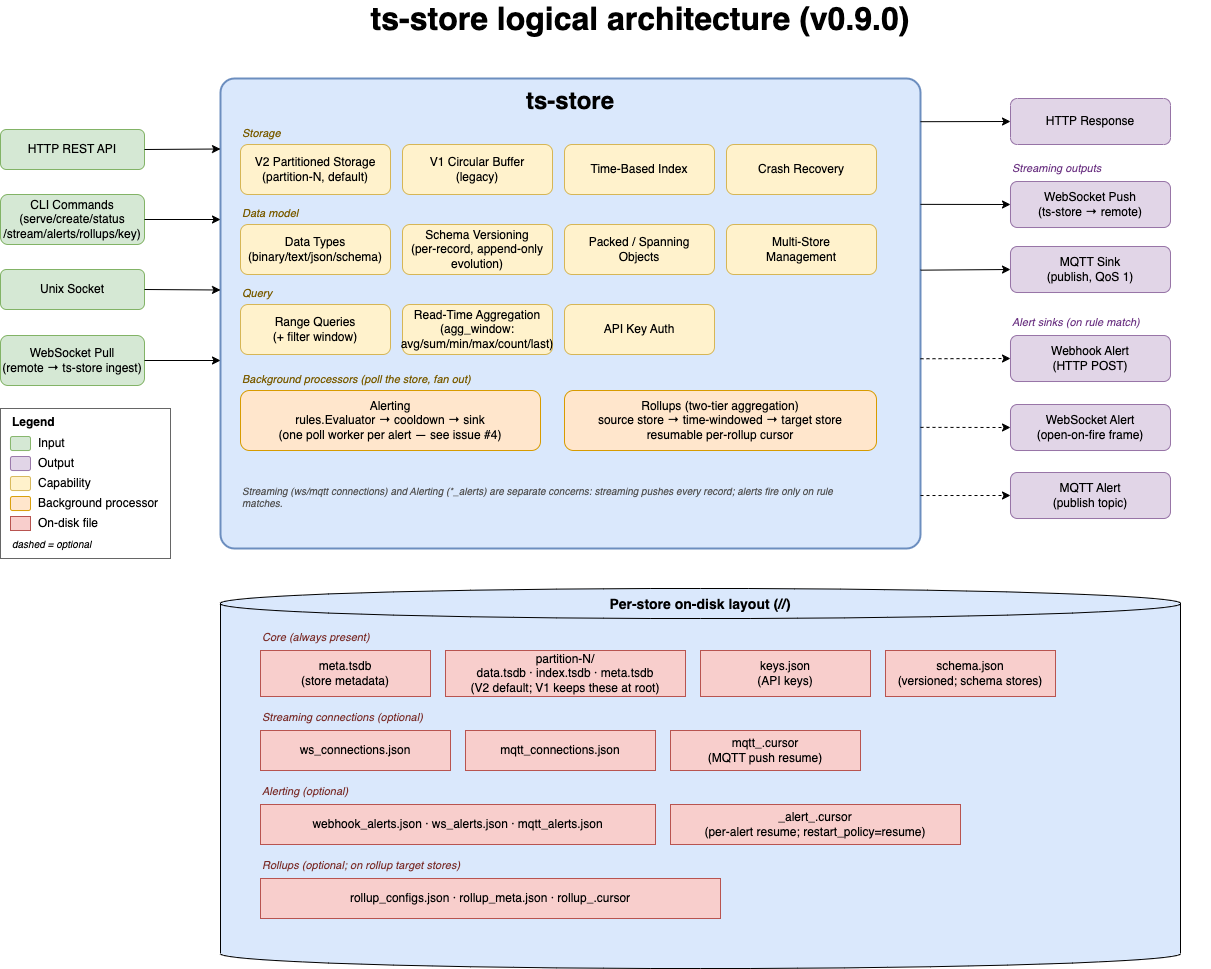

The diagram above was exported from draw.io. Its source (the exported page's mxGraphModel, read from the mxfile embedded in the PNG):
<mxGraphModel dx="1570" dy="1033" grid="0" gridSize="10" guides="0" tooltips="1" connect="1" arrows="1" fold="1" page="1" pageScale="1" pageWidth="1400" pageHeight="1050" background="#FFFFFF" math="0" shadow="0">
  <root>
    <mxCell id="v2-0" />
    <mxCell id="v2-1" parent="v2-0" />
    <mxCell id="v2-title" value="ts-store logical architecture (v0.9.0)" style="text;html=1;strokeColor=none;fillColor=none;align=center;verticalAlign=middle;whiteSpace=wrap;rounded=0;fontSize=32;fontStyle=1" parent="v2-1" vertex="1">
      <mxGeometry x="320" y="24" width="760" height="34" as="geometry" />
    </mxCell>
    <mxCell id="v2-in-http" value="HTTP REST API" style="rounded=1;whiteSpace=wrap;html=1;fillColor=#d5e8d4;strokeColor=#82b366;" parent="v2-1" vertex="1">
      <mxGeometry x="60" y="151" width="144" height="40" as="geometry" />
    </mxCell>
    <mxCell id="v2-in-cli" value="CLI Commands&lt;br&gt;(serve/create/status&lt;br&gt;/stream/alerts/rollups/key)" style="rounded=1;whiteSpace=wrap;html=1;fillColor=#d5e8d4;strokeColor=#82b366;" parent="v2-1" vertex="1">
      <mxGeometry x="60" y="216" width="144" height="50" as="geometry" />
    </mxCell>
    <mxCell id="v2-in-sock" value="Unix Socket" style="rounded=1;whiteSpace=wrap;html=1;fillColor=#d5e8d4;strokeColor=#82b366;" parent="v2-1" vertex="1">
      <mxGeometry x="60" y="291" width="144" height="40" as="geometry" />
    </mxCell>
    <mxCell id="v2-in-wspull" value="WebSocket Pull&#10;(remote → ts-store ingest)" style="rounded=1;whiteSpace=wrap;html=1;fillColor=#d5e8d4;strokeColor=#82b366;" parent="v2-1" vertex="1">
      <mxGeometry x="60" y="357" width="144" height="50" as="geometry" />
    </mxCell>
    <mxCell id="v2-main" value="" style="rounded=1;whiteSpace=wrap;html=1;fillColor=#dae8fc;strokeColor=#6c8ebf;strokeWidth=2;arcSize=3;" parent="v2-1" vertex="1">
      <mxGeometry x="280" y="100" width="700" height="470" as="geometry" />
    </mxCell>
    <mxCell id="v2-main-title" value="ts-store" style="text;html=1;strokeColor=none;fillColor=none;align=center;verticalAlign=middle;whiteSpace=wrap;rounded=0;fontSize=24;fontStyle=1;" parent="v2-1" vertex="1">
      <mxGeometry x="570" y="108" width="120" height="30" as="geometry" />
    </mxCell>
    <mxCell id="v2-cap-grp-storage" value="Storage" style="text;html=1;strokeColor=none;fillColor=none;align=left;verticalAlign=middle;whiteSpace=wrap;fontSize=11;fontStyle=2;fontColor=#7a5c00;" parent="v2-1" vertex="1">
      <mxGeometry x="300" y="146" width="120" height="18" as="geometry" />
    </mxCell>
    <mxCell id="v2-cap-v2" value="V2 Partitioned Storage&#10;(partition-N, default)" style="rounded=1;whiteSpace=wrap;html=1;fillColor=#fff2cc;strokeColor=#d6b656;" parent="v2-1" vertex="1">
      <mxGeometry x="300" y="166" width="150" height="50" as="geometry" />
    </mxCell>
    <mxCell id="v2-cap-v1" value="V1 Circular Buffer&#10;(legacy)" style="rounded=1;whiteSpace=wrap;html=1;fillColor=#fff2cc;strokeColor=#d6b656;" parent="v2-1" vertex="1">
      <mxGeometry x="462" y="166" width="150" height="50" as="geometry" />
    </mxCell>
    <mxCell id="v2-cap-index" value="Time-Based Index" style="rounded=1;whiteSpace=wrap;html=1;fillColor=#fff2cc;strokeColor=#d6b656;" parent="v2-1" vertex="1">
      <mxGeometry x="624" y="166" width="150" height="50" as="geometry" />
    </mxCell>
    <mxCell id="v2-cap-recovery" value="Crash Recovery" style="rounded=1;whiteSpace=wrap;html=1;fillColor=#fff2cc;strokeColor=#d6b656;" parent="v2-1" vertex="1">
      <mxGeometry x="786" y="166" width="150" height="50" as="geometry" />
    </mxCell>
    <mxCell id="v2-cap-grp-data" value="Data model" style="text;html=1;strokeColor=none;fillColor=none;align=left;verticalAlign=middle;whiteSpace=wrap;fontSize=11;fontStyle=2;fontColor=#7a5c00;" parent="v2-1" vertex="1">
      <mxGeometry x="300" y="226" width="120" height="18" as="geometry" />
    </mxCell>
    <mxCell id="v2-cap-types" value="Data Types&#10;(binary/text/json/schema)" style="rounded=1;whiteSpace=wrap;html=1;fillColor=#fff2cc;strokeColor=#d6b656;" parent="v2-1" vertex="1">
      <mxGeometry x="300" y="246" width="150" height="50" as="geometry" />
    </mxCell>
    <mxCell id="v2-cap-schemaver" value="Schema Versioning&#10;(per-record, append-only evolution)" style="rounded=1;whiteSpace=wrap;html=1;fillColor=#fff2cc;strokeColor=#d6b656;" parent="v2-1" vertex="1">
      <mxGeometry x="462" y="246" width="150" height="50" as="geometry" />
    </mxCell>
    <mxCell id="v2-cap-packed" value="Packed / Spanning&#10;Objects" style="rounded=1;whiteSpace=wrap;html=1;fillColor=#fff2cc;strokeColor=#d6b656;" parent="v2-1" vertex="1">
      <mxGeometry x="624" y="246" width="150" height="50" as="geometry" />
    </mxCell>
    <mxCell id="v2-cap-multistore" value="Multi-Store&#10;Management" style="rounded=1;whiteSpace=wrap;html=1;fillColor=#fff2cc;strokeColor=#d6b656;" parent="v2-1" vertex="1">
      <mxGeometry x="786" y="246" width="150" height="50" as="geometry" />
    </mxCell>
    <mxCell id="v2-cap-grp-query" value="Query" style="text;html=1;strokeColor=none;fillColor=none;align=left;verticalAlign=middle;whiteSpace=wrap;fontSize=11;fontStyle=2;fontColor=#7a5c00;" parent="v2-1" vertex="1">
      <mxGeometry x="300" y="306" width="120" height="18" as="geometry" />
    </mxCell>
    <mxCell id="v2-cap-range" value="Range Queries&#10;(+ filter window)" style="rounded=1;whiteSpace=wrap;html=1;fillColor=#fff2cc;strokeColor=#d6b656;" parent="v2-1" vertex="1">
      <mxGeometry x="300" y="326" width="150" height="50" as="geometry" />
    </mxCell>
    <mxCell id="v2-cap-aggregation" value="Read-Time Aggregation&#10;(agg_window: avg/sum/min/max/count/last)" style="rounded=1;whiteSpace=wrap;html=1;fillColor=#fff2cc;strokeColor=#d6b656;" parent="v2-1" vertex="1">
      <mxGeometry x="462" y="326" width="150" height="50" as="geometry" />
    </mxCell>
    <mxCell id="v2-cap-auth" value="API Key Auth" style="rounded=1;whiteSpace=wrap;html=1;fillColor=#fff2cc;strokeColor=#d6b656;" parent="v2-1" vertex="1">
      <mxGeometry x="624" y="326" width="150" height="50" as="geometry" />
    </mxCell>
    <mxCell id="v2-cap-grp-proc" value="Background processors (poll the store, fan out)" style="text;html=1;strokeColor=none;fillColor=none;align=left;verticalAlign=middle;whiteSpace=wrap;fontSize=11;fontStyle=2;fontColor=#7a5c00;" parent="v2-1" vertex="1">
      <mxGeometry x="300" y="392" width="360" height="18" as="geometry" />
    </mxCell>
    <mxCell id="v2-cap-alerts" value="Alerting&#10;rules.Evaluator → cooldown → sink&#10;(one poll worker per alert — see issue #4)" style="rounded=1;whiteSpace=wrap;html=1;fillColor=#ffe6cc;strokeColor=#d79b00;" parent="v2-1" vertex="1">
      <mxGeometry x="300" y="412" width="300" height="60" as="geometry" />
    </mxCell>
    <mxCell id="v2-cap-rollups" value="Rollups (two-tier aggregation)&#10;source store → time-windowed → target store&#10;resumable per-rollup cursor" style="rounded=1;whiteSpace=wrap;html=1;fillColor=#ffe6cc;strokeColor=#d79b00;" parent="v2-1" vertex="1">
      <mxGeometry x="624" y="412" width="312" height="60" as="geometry" />
    </mxCell>
    <mxCell id="v2-cap-note" value="Streaming (ws/mqtt connections) and Alerting (*_alerts) are separate concerns: streaming pushes every record; alerts fire only on rule matches." style="text;html=1;strokeColor=none;fillColor=none;align=left;verticalAlign=middle;whiteSpace=wrap;fontSize=10;fontStyle=2;fontColor=#555555;" parent="v2-1" vertex="1">
      <mxGeometry x="300" y="488" width="636" height="60" as="geometry" />
    </mxCell>
    <mxCell id="v2-out-grp-stream" value="Streaming outputs" style="text;html=1;strokeColor=none;fillColor=none;align=left;verticalAlign=middle;whiteSpace=wrap;fontSize=11;fontStyle=2;fontColor=#6c3483;" parent="v2-1" vertex="1">
      <mxGeometry x="1070" y="181" width="200" height="18" as="geometry" />
    </mxCell>
    <mxCell id="v2-out-wspush" value="WebSocket Push&#10;(ts-store → remote)" style="rounded=1;whiteSpace=wrap;html=1;fillColor=#e1d5e7;strokeColor=#9673a6;" parent="v2-1" vertex="1">
      <mxGeometry x="1070" y="203" width="160" height="46" as="geometry" />
    </mxCell>
    <mxCell id="v2-out-mqttsink" value="MQTT Sink&#10;(publish, QoS 1)" style="rounded=1;whiteSpace=wrap;html=1;fillColor=#e1d5e7;strokeColor=#9673a6;" parent="v2-1" vertex="1">
      <mxGeometry x="1070" y="268" width="160" height="46" as="geometry" />
    </mxCell>
    <mxCell id="v2-out-httpresp" value="HTTP Response" style="rounded=1;whiteSpace=wrap;html=1;fillColor=#e1d5e7;strokeColor=#9673a6;" parent="v2-1" vertex="1">
      <mxGeometry x="1070" y="120" width="160" height="46" as="geometry" />
    </mxCell>
    <mxCell id="v2-out-grp-alert" value="Alert sinks (on rule match)" style="text;html=1;strokeColor=none;fillColor=none;align=left;verticalAlign=middle;whiteSpace=wrap;fontSize=11;fontStyle=2;fontColor=#6c3483;" parent="v2-1" vertex="1">
      <mxGeometry x="1070" y="335" width="200" height="18" as="geometry" />
    </mxCell>
    <mxCell id="v2-out-webhook" value="Webhook Alert&#10;(HTTP POST)" style="rounded=1;whiteSpace=wrap;html=1;fillColor=#e1d5e7;strokeColor=#9673a6;" parent="v2-1" vertex="1">
      <mxGeometry x="1070" y="357" width="160" height="46" as="geometry" />
    </mxCell>
    <mxCell id="v2-out-wsalert" value="WebSocket Alert&#10;(open-on-fire frame)" style="rounded=1;whiteSpace=wrap;html=1;fillColor=#e1d5e7;strokeColor=#9673a6;" parent="v2-1" vertex="1">
      <mxGeometry x="1070" y="426" width="160" height="46" as="geometry" />
    </mxCell>
    <mxCell id="v2-out-mqttalert" value="MQTT Alert&#10;(publish topic)" style="rounded=1;whiteSpace=wrap;html=1;fillColor=#e1d5e7;strokeColor=#9673a6;" parent="v2-1" vertex="1">
      <mxGeometry x="1070" y="494" width="160" height="46" as="geometry" />
    </mxCell>
    <mxCell id="v2-arr-http" style="endArrow=classic;html=1;exitX=1;exitY=0.5;entryX=0;entryY=0.15;" parent="v2-1" source="v2-in-http" target="v2-main" edge="1">
      <mxGeometry relative="1" as="geometry" />
    </mxCell>
    <mxCell id="v2-arr-cli" style="endArrow=classic;html=1;exitX=1;exitY=0.5;entryX=0;entryY=0.3;" parent="v2-1" source="v2-in-cli" target="v2-main" edge="1">
      <mxGeometry relative="1" as="geometry" />
    </mxCell>
    <mxCell id="v2-arr-sock" style="endArrow=classic;html=1;exitX=1;exitY=0.5;entryX=0;entryY=0.45;" parent="v2-1" source="v2-in-sock" target="v2-main" edge="1">
      <mxGeometry relative="1" as="geometry" />
    </mxCell>
    <mxCell id="v2-arr-wspull" style="endArrow=classic;html=1;exitX=1;exitY=0.5;entryX=0;entryY=0.6;" parent="v2-1" source="v2-in-wspull" target="v2-main" edge="1">
      <mxGeometry relative="1" as="geometry" />
    </mxCell>
    <mxCell id="v2-arr-wspush" style="endArrow=classic;html=1;entryX=0;entryY=0.5;exitX=1;exitY=0.238;exitDx=0;exitDy=0;exitPerimeter=0;" parent="v2-1" target="v2-out-wspush" edge="1">
      <mxGeometry relative="1" as="geometry">
        <mxPoint x="980" y="225.86" as="sourcePoint" />
      </mxGeometry>
    </mxCell>
    <mxCell id="v2-arr-mqttsink" style="endArrow=classic;html=1;entryX=0;entryY=0.5;exitX=1;exitY=0.378;exitDx=0;exitDy=0;exitPerimeter=0;" parent="v2-1" target="v2-out-mqttsink" edge="1">
      <mxGeometry relative="1" as="geometry">
        <mxPoint x="980" y="291.65999999999997" as="sourcePoint" />
      </mxGeometry>
    </mxCell>
    <mxCell id="v2-arr-httpresp" style="endArrow=classic;html=1;exitX=1;exitY=0.36;entryX=0;entryY=0.5;" parent="v2-1" target="v2-out-httpresp" edge="1">
      <mxGeometry relative="1" as="geometry">
        <mxPoint x="980" y="143.20000000000005" as="sourcePoint" />
      </mxGeometry>
    </mxCell>
    <mxCell id="v2-arr-webhook" style="endArrow=classic;html=1;entryX=0;entryY=0.5;dashed=1;exitX=1;exitY=0.575;exitDx=0;exitDy=0;exitPerimeter=0;" parent="v2-1" target="v2-out-webhook" edge="1">
      <mxGeometry relative="1" as="geometry">
        <mxPoint x="980" y="380.25" as="sourcePoint" />
      </mxGeometry>
    </mxCell>
    <mxCell id="v2-arr-wsalert" style="endArrow=classic;html=1;entryX=0;entryY=0.5;dashed=1;exitX=1;exitY=0.721;exitDx=0;exitDy=0;exitPerimeter=0;" parent="v2-1" target="v2-out-wsalert" edge="1">
      <mxGeometry relative="1" as="geometry">
        <mxPoint x="980" y="448.8700000000001" as="sourcePoint" />
      </mxGeometry>
    </mxCell>
    <mxCell id="v2-arr-mqttalert" style="endArrow=classic;html=1;entryX=0;entryY=0.5;dashed=1;exitX=1;exitY=0.866;exitDx=0;exitDy=0;exitPerimeter=0;" parent="v2-1" target="v2-out-mqttalert" edge="1">
      <mxGeometry relative="1" as="geometry">
        <mxPoint x="980" y="517.02" as="sourcePoint" />
      </mxGeometry>
    </mxCell>
    <mxCell id="v2-files-cyl" value="" style="shape=cylinder3;whiteSpace=wrap;html=1;boundedLbl=1;backgroundOutline=1;size=15;fillColor=#dae8fc;" parent="v2-1" vertex="1">
      <mxGeometry x="280" y="610" width="960" height="380" as="geometry" />
    </mxCell>
    <mxCell id="v2-files-label" value="Per-store on-disk layout  (&lt;base&gt;/&lt;store&gt;/)" style="text;html=1;strokeColor=none;fillColor=none;align=center;verticalAlign=middle;whiteSpace=wrap;rounded=0;fontSize=14;fontStyle=1;" parent="v2-1" vertex="1">
      <mxGeometry x="560" y="616" width="400" height="20" as="geometry" />
    </mxCell>
    <mxCell id="v2-files-core-grp" value="Core (always present)" style="text;html=1;strokeColor=none;fillColor=none;align=left;verticalAlign=middle;whiteSpace=wrap;fontSize=11;fontStyle=2;fontColor=#7a2c28;" parent="v2-1" vertex="1">
      <mxGeometry x="320" y="650" width="300" height="18" as="geometry" />
    </mxCell>
    <mxCell id="v2-f-meta" value="meta.tsdb&#10;(store metadata)" style="rounded=0;whiteSpace=wrap;html=1;fillColor=#f8cecc;strokeColor=#b85450;" parent="v2-1" vertex="1">
      <mxGeometry x="320" y="672" width="170" height="46" as="geometry" />
    </mxCell>
    <mxCell id="v2-f-partition" value="partition-N/&#10;data.tsdb · index.tsdb · meta.tsdb&#10;(V2 default; V1 keeps these at root)" style="rounded=0;whiteSpace=wrap;html=1;fillColor=#f8cecc;strokeColor=#b85450;" parent="v2-1" vertex="1">
      <mxGeometry x="505" y="672" width="240" height="46" as="geometry" />
    </mxCell>
    <mxCell id="v2-f-keys" value="keys.json&#10;(API keys)" style="rounded=0;whiteSpace=wrap;html=1;fillColor=#f8cecc;strokeColor=#b85450;" parent="v2-1" vertex="1">
      <mxGeometry x="760" y="672" width="170" height="46" as="geometry" />
    </mxCell>
    <mxCell id="v2-f-schema" value="schema.json&#10;(versioned; schema stores)" style="rounded=0;whiteSpace=wrap;html=1;fillColor=#f8cecc;strokeColor=#b85450;strokeDashArray=3 3;" parent="v2-1" vertex="1">
      <mxGeometry x="945" y="672" width="170" height="46" as="geometry" />
    </mxCell>
    <mxCell id="v2-files-stream-grp" value="Streaming connections (optional)" style="text;html=1;strokeColor=none;fillColor=none;align=left;verticalAlign=middle;whiteSpace=wrap;fontSize=11;fontStyle=2;fontColor=#7a2c28;" parent="v2-1" vertex="1">
      <mxGeometry x="320" y="730" width="300" height="18" as="geometry" />
    </mxCell>
    <mxCell id="v2-f-wsconn" value="ws_connections.json" style="rounded=0;whiteSpace=wrap;html=1;fillColor=#f8cecc;strokeColor=#b85450;strokeDashArray=3 3;" parent="v2-1" vertex="1">
      <mxGeometry x="320" y="752" width="190" height="40" as="geometry" />
    </mxCell>
    <mxCell id="v2-f-mqttconn" value="mqtt_connections.json" style="rounded=0;whiteSpace=wrap;html=1;fillColor=#f8cecc;strokeColor=#b85450;strokeDashArray=3 3;" parent="v2-1" vertex="1">
      <mxGeometry x="525" y="752" width="190" height="40" as="geometry" />
    </mxCell>
    <mxCell id="v2-f-mqttcur" value="mqtt_&lt;id&gt;.cursor&#10;(MQTT push resume)" style="rounded=0;whiteSpace=wrap;html=1;fillColor=#f8cecc;strokeColor=#b85450;strokeDashArray=3 3;" parent="v2-1" vertex="1">
      <mxGeometry x="730" y="752" width="190" height="40" as="geometry" />
    </mxCell>
    <mxCell id="v2-files-alert-grp" value="Alerting (optional)" style="text;html=1;strokeColor=none;fillColor=none;align=left;verticalAlign=middle;whiteSpace=wrap;fontSize=11;fontStyle=2;fontColor=#7a2c28;" parent="v2-1" vertex="1">
      <mxGeometry x="320" y="804" width="300" height="18" as="geometry" />
    </mxCell>
    <mxCell id="v2-f-alerts" value="webhook_alerts.json · ws_alerts.json · mqtt_alerts.json" style="rounded=0;whiteSpace=wrap;html=1;fillColor=#f8cecc;strokeColor=#b85450;strokeDashArray=3 3;" parent="v2-1" vertex="1">
      <mxGeometry x="320" y="826" width="395" height="40" as="geometry" />
    </mxCell>
    <mxCell id="v2-f-alertcur" value="&lt;type&gt;_alert_&lt;id&gt;.cursor&#10;(per-alert resume; restart_policy=resume)" style="rounded=0;whiteSpace=wrap;html=1;fillColor=#f8cecc;strokeColor=#b85450;strokeDashArray=3 3;" parent="v2-1" vertex="1">
      <mxGeometry x="730" y="826" width="290" height="40" as="geometry" />
    </mxCell>
    <mxCell id="v2-files-rollup-grp" value="Rollups (optional; on rollup target stores)" style="text;html=1;strokeColor=none;fillColor=none;align=left;verticalAlign=middle;whiteSpace=wrap;fontSize=11;fontStyle=2;fontColor=#7a2c28;" parent="v2-1" vertex="1">
      <mxGeometry x="320" y="878" width="320" height="18" as="geometry" />
    </mxCell>
    <mxCell id="v2-f-rollup" value="rollup_configs.json · rollup_meta.json · rollup_&lt;id&gt;.cursor" style="rounded=0;whiteSpace=wrap;html=1;fillColor=#f8cecc;strokeColor=#b85450;strokeDashArray=3 3;" parent="v2-1" vertex="1">
      <mxGeometry x="320" y="900" width="460" height="40" as="geometry" />
    </mxCell>
    <mxCell id="v2-legend-box" value="" style="rounded=0;whiteSpace=wrap;html=1;fillColor=none;strokeColor=#666666;strokeDashArray=3 3;" parent="v2-1" vertex="1">
      <mxGeometry x="60" y="430" width="170" height="150" as="geometry" />
    </mxCell>
    <mxCell id="v2-legend-title" value="Legend" style="text;html=1;strokeColor=none;fillColor=none;align=left;verticalAlign=middle;whiteSpace=wrap;rounded=0;fontStyle=1;" parent="v2-1" vertex="1">
      <mxGeometry x="70" y="434" width="80" height="20" as="geometry" />
    </mxCell>
    <mxCell id="v2-lg-in" value="" style="rounded=1;whiteSpace=wrap;html=1;fillColor=#d5e8d4;strokeColor=#82b366;" parent="v2-1" vertex="1">
      <mxGeometry x="70" y="458" width="20" height="14" as="geometry" />
    </mxCell>
    <mxCell id="v2-lg-in-t" value="Input" style="text;html=1;strokeColor=none;fillColor=none;align=left;verticalAlign=middle;" parent="v2-1" vertex="1">
      <mxGeometry x="96" y="455" width="120" height="20" as="geometry" />
    </mxCell>
    <mxCell id="v2-lg-out" value="" style="rounded=1;whiteSpace=wrap;html=1;fillColor=#e1d5e7;strokeColor=#9673a6;" parent="v2-1" vertex="1">
      <mxGeometry x="70" y="478" width="20" height="14" as="geometry" />
    </mxCell>
    <mxCell id="v2-lg-out-t" value="Output" style="text;html=1;strokeColor=none;fillColor=none;align=left;verticalAlign=middle;" parent="v2-1" vertex="1">
      <mxGeometry x="96" y="475" width="120" height="20" as="geometry" />
    </mxCell>
    <mxCell id="v2-lg-cap" value="" style="rounded=1;whiteSpace=wrap;html=1;fillColor=#fff2cc;strokeColor=#d6b656;" parent="v2-1" vertex="1">
      <mxGeometry x="70" y="498" width="20" height="14" as="geometry" />
    </mxCell>
    <mxCell id="v2-lg-cap-t" value="Capability" style="text;html=1;strokeColor=none;fillColor=none;align=left;verticalAlign=middle;" parent="v2-1" vertex="1">
      <mxGeometry x="96" y="495" width="120" height="20" as="geometry" />
    </mxCell>
    <mxCell id="v2-lg-proc" value="" style="rounded=1;whiteSpace=wrap;html=1;fillColor=#ffe6cc;strokeColor=#d79b00;" parent="v2-1" vertex="1">
      <mxGeometry x="70" y="518" width="20" height="14" as="geometry" />
    </mxCell>
    <mxCell id="v2-lg-proc-t" value="Background processor" style="text;html=1;strokeColor=none;fillColor=none;align=left;verticalAlign=middle;" parent="v2-1" vertex="1">
      <mxGeometry x="96" y="515" width="130" height="20" as="geometry" />
    </mxCell>
    <mxCell id="v2-lg-file" value="" style="rounded=0;whiteSpace=wrap;html=1;fillColor=#f8cecc;strokeColor=#b85450;" parent="v2-1" vertex="1">
      <mxGeometry x="70" y="538" width="20" height="14" as="geometry" />
    </mxCell>
    <mxCell id="v2-lg-file-t" value="On-disk file" style="text;html=1;strokeColor=none;fillColor=none;align=left;verticalAlign=middle;" parent="v2-1" vertex="1">
      <mxGeometry x="96" y="535" width="120" height="20" as="geometry" />
    </mxCell>
    <mxCell id="v2-lg-dash-t" value="dashed = optional" style="text;html=1;strokeColor=none;fillColor=none;align=left;verticalAlign=middle;fontStyle=2;fontSize=10;" parent="v2-1" vertex="1">
      <mxGeometry x="70" y="556" width="150" height="18" as="geometry" />
    </mxCell>
  </root>
</mxGraphModel>